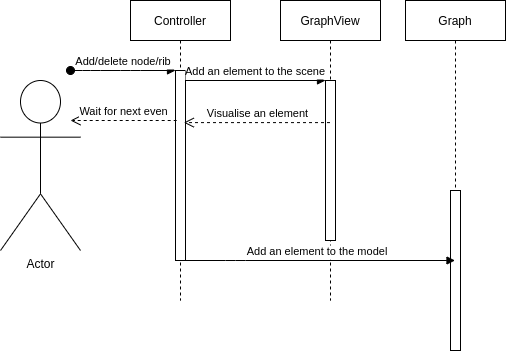

The diagram above was exported from draw.io. Its source (the exported page's mxGraphModel, read from the mxfile embedded in the PNG):
<mxGraphModel dx="734" dy="417" grid="1" gridSize="10" guides="1" tooltips="1" connect="1" arrows="1" fold="1" page="1" pageScale="1" pageWidth="850" pageHeight="1100" math="0" shadow="0">
  <root>
    <mxCell id="0" />
    <mxCell id="1" parent="0" />
    <mxCell id="3nuBFxr9cyL0pnOWT2aG-1" value="Controller" style="shape=umlLifeline;perimeter=lifelinePerimeter;container=1;collapsible=0;recursiveResize=0;rounded=0;shadow=0;strokeWidth=1;" parent="1" vertex="1">
      <mxGeometry x="150" y="80" width="100" height="300" as="geometry" />
    </mxCell>
    <mxCell id="3nuBFxr9cyL0pnOWT2aG-2" value="" style="points=[];perimeter=orthogonalPerimeter;rounded=0;shadow=0;strokeWidth=1;" parent="3nuBFxr9cyL0pnOWT2aG-1" vertex="1">
      <mxGeometry x="45" y="70" width="10" height="190" as="geometry" />
    </mxCell>
    <mxCell id="3nuBFxr9cyL0pnOWT2aG-3" value="Add/delete node/rib" style="verticalAlign=bottom;startArrow=oval;endArrow=block;startSize=8;shadow=0;strokeWidth=1;" parent="3nuBFxr9cyL0pnOWT2aG-1" target="3nuBFxr9cyL0pnOWT2aG-2" edge="1">
      <mxGeometry relative="1" as="geometry">
        <mxPoint x="-60" y="70" as="sourcePoint" />
        <Array as="points">
          <mxPoint x="-40" y="70" />
          <mxPoint y="70" />
        </Array>
      </mxGeometry>
    </mxCell>
    <mxCell id="3nuBFxr9cyL0pnOWT2aG-5" value="GraphView" style="shape=umlLifeline;perimeter=lifelinePerimeter;container=1;collapsible=0;recursiveResize=0;rounded=0;shadow=0;strokeWidth=1;" parent="1" vertex="1">
      <mxGeometry x="300" y="80" width="100" height="300" as="geometry" />
    </mxCell>
    <mxCell id="3nuBFxr9cyL0pnOWT2aG-6" value="" style="points=[];perimeter=orthogonalPerimeter;rounded=0;shadow=0;strokeWidth=1;" parent="3nuBFxr9cyL0pnOWT2aG-5" vertex="1">
      <mxGeometry x="45" y="80" width="10" height="160" as="geometry" />
    </mxCell>
    <mxCell id="3nuBFxr9cyL0pnOWT2aG-8" value="Add an element to the scene" style="verticalAlign=bottom;endArrow=block;entryX=0;entryY=0;shadow=0;strokeWidth=1;" parent="1" source="3nuBFxr9cyL0pnOWT2aG-2" target="3nuBFxr9cyL0pnOWT2aG-6" edge="1">
      <mxGeometry relative="1" as="geometry">
        <mxPoint x="275" y="160" as="sourcePoint" />
      </mxGeometry>
    </mxCell>
    <mxCell id="1wby2zIbuRe5-ScZfL2t-1" value="Actor" style="shape=umlActor;verticalLabelPosition=bottom;verticalAlign=top;html=1;outlineConnect=0;" vertex="1" parent="1">
      <mxGeometry x="20" y="160" width="80" height="170" as="geometry" />
    </mxCell>
    <mxCell id="1wby2zIbuRe5-ScZfL2t-2" value="Graph" style="shape=umlLifeline;perimeter=lifelinePerimeter;container=1;collapsible=0;recursiveResize=0;rounded=0;shadow=0;strokeWidth=1;" vertex="1" parent="1">
      <mxGeometry x="425" y="80" width="100" height="300" as="geometry" />
    </mxCell>
    <mxCell id="1wby2zIbuRe5-ScZfL2t-3" value="" style="points=[];perimeter=orthogonalPerimeter;rounded=0;shadow=0;strokeWidth=1;" vertex="1" parent="1wby2zIbuRe5-ScZfL2t-2">
      <mxGeometry x="45" y="190" width="10" height="160" as="geometry" />
    </mxCell>
    <mxCell id="1wby2zIbuRe5-ScZfL2t-4" value="Add an element to the model" style="verticalAlign=bottom;endArrow=block;shadow=0;strokeWidth=1;" edge="1" parent="1" target="1wby2zIbuRe5-ScZfL2t-2">
      <mxGeometry relative="1" as="geometry">
        <mxPoint x="200" y="340" as="sourcePoint" />
        <mxPoint x="490" y="310" as="targetPoint" />
        <Array as="points">
          <mxPoint x="255" y="340" />
        </Array>
      </mxGeometry>
    </mxCell>
    <mxCell id="1wby2zIbuRe5-ScZfL2t-8" value="Visualise an element" style="html=1;verticalAlign=bottom;endArrow=open;dashed=1;endSize=8;entryX=0.533;entryY=0.407;entryDx=0;entryDy=0;entryPerimeter=0;" edge="1" parent="1" source="3nuBFxr9cyL0pnOWT2aG-5" target="3nuBFxr9cyL0pnOWT2aG-1">
      <mxGeometry relative="1" as="geometry">
        <mxPoint x="310" y="200" as="sourcePoint" />
        <mxPoint x="230" y="200" as="targetPoint" />
      </mxGeometry>
    </mxCell>
    <mxCell id="1wby2zIbuRe5-ScZfL2t-9" value="Wait for next even" style="html=1;verticalAlign=bottom;endArrow=open;dashed=1;endSize=8;" edge="1" parent="1">
      <mxGeometry relative="1" as="geometry">
        <mxPoint x="196.2" y="200.00000000000003" as="sourcePoint" />
        <mxPoint x="90" y="200" as="targetPoint" />
      </mxGeometry>
    </mxCell>
  </root>
</mxGraphModel>